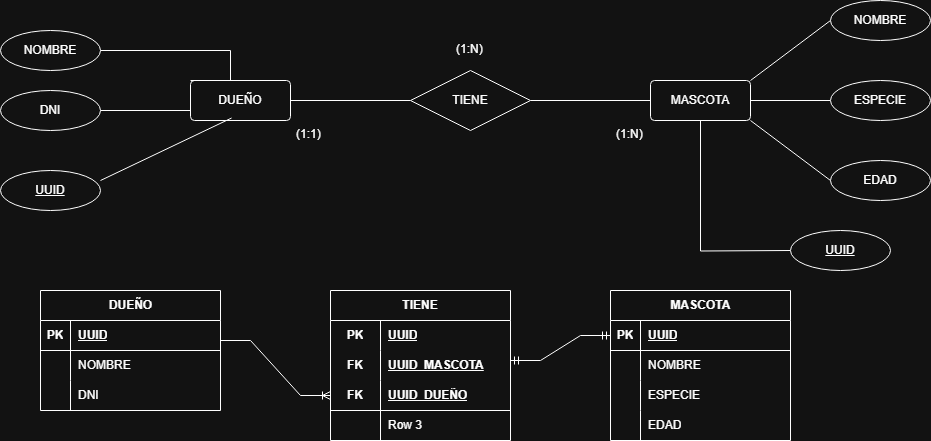

The diagram above was exported from draw.io. Its source (the exported page's mxGraphModel, read from the mxfile embedded in the PNG):
<mxGraphModel dx="1272" dy="873" grid="1" gridSize="10" guides="1" tooltips="1" connect="1" arrows="1" fold="1" page="0" pageScale="1" pageWidth="850" pageHeight="1100" math="0" shadow="0" extFonts="Permanent Marker^https://fonts.googleapis.com/css?family=Permanent+Marker">
  <root>
    <mxCell id="0" />
    <mxCell id="1" parent="0" />
    <mxCell id="_g031wc3BVpbLvKQP_oa-1" value="MASCOTA" style="rounded=1;arcSize=10;whiteSpace=wrap;html=1;align=center;" parent="1" vertex="1">
      <mxGeometry x="540" y="-190" width="100" height="40" as="geometry" />
    </mxCell>
    <mxCell id="_g031wc3BVpbLvKQP_oa-12" style="rounded=0;orthogonalLoop=1;jettySize=auto;html=1;exitX=1;exitY=0.5;exitDx=0;exitDy=0;entryX=0;entryY=0.5;entryDx=0;entryDy=0;endArrow=none;startFill=0;startArrow=none;" parent="1" source="_g031wc3BVpbLvKQP_oa-2" target="_g031wc3BVpbLvKQP_oa-3" edge="1">
      <mxGeometry relative="1" as="geometry" />
    </mxCell>
    <mxCell id="_g031wc3BVpbLvKQP_oa-2" value="DUEÑO" style="rounded=1;arcSize=10;whiteSpace=wrap;html=1;align=center;" parent="1" vertex="1">
      <mxGeometry x="80" y="-190" width="100" height="40" as="geometry" />
    </mxCell>
    <mxCell id="_g031wc3BVpbLvKQP_oa-13" style="rounded=0;orthogonalLoop=1;jettySize=auto;html=1;exitX=1;exitY=0.5;exitDx=0;exitDy=0;entryX=0;entryY=0.5;entryDx=0;entryDy=0;endArrow=none;startFill=0;startArrow=none;" parent="1" source="_g031wc3BVpbLvKQP_oa-3" target="_g031wc3BVpbLvKQP_oa-1" edge="1">
      <mxGeometry relative="1" as="geometry" />
    </mxCell>
    <mxCell id="_g031wc3BVpbLvKQP_oa-3" value="TIENE" style="shape=rhombus;perimeter=rhombusPerimeter;whiteSpace=wrap;html=1;align=center;" parent="1" vertex="1">
      <mxGeometry x="300" y="-200" width="120" height="60" as="geometry" />
    </mxCell>
    <mxCell id="_g031wc3BVpbLvKQP_oa-10" style="edgeStyle=orthogonalEdgeStyle;rounded=0;orthogonalLoop=1;jettySize=auto;html=1;exitX=1;exitY=0.5;exitDx=0;exitDy=0;entryX=0;entryY=0;entryDx=0;entryDy=0;endArrow=none;startFill=0;" parent="1" source="_g031wc3BVpbLvKQP_oa-4" target="_g031wc3BVpbLvKQP_oa-2" edge="1">
      <mxGeometry relative="1" as="geometry">
        <Array as="points">
          <mxPoint x="120" y="-220" />
          <mxPoint x="120" y="-190" />
        </Array>
      </mxGeometry>
    </mxCell>
    <mxCell id="_g031wc3BVpbLvKQP_oa-4" value="NOMBRE" style="ellipse;whiteSpace=wrap;html=1;align=center;" parent="1" vertex="1">
      <mxGeometry x="-110" y="-240" width="100" height="40" as="geometry" />
    </mxCell>
    <mxCell id="_g031wc3BVpbLvKQP_oa-23" style="edgeStyle=orthogonalEdgeStyle;rounded=0;orthogonalLoop=1;jettySize=auto;html=1;exitX=1;exitY=0.5;exitDx=0;exitDy=0;entryX=0;entryY=0.75;entryDx=0;entryDy=0;endArrow=none;startFill=0;" parent="1" source="_g031wc3BVpbLvKQP_oa-5" target="_g031wc3BVpbLvKQP_oa-2" edge="1">
      <mxGeometry relative="1" as="geometry" />
    </mxCell>
    <mxCell id="_g031wc3BVpbLvKQP_oa-5" value="DNI" style="ellipse;whiteSpace=wrap;html=1;align=center;" parent="1" vertex="1">
      <mxGeometry x="-110" y="-180" width="100" height="40" as="geometry" />
    </mxCell>
    <mxCell id="_g031wc3BVpbLvKQP_oa-14" style="rounded=0;orthogonalLoop=1;jettySize=auto;html=1;exitX=0;exitY=0.5;exitDx=0;exitDy=0;entryX=1;entryY=0;entryDx=0;entryDy=0;endArrow=none;startFill=0;startArrow=none;" parent="1" source="_g031wc3BVpbLvKQP_oa-6" target="_g031wc3BVpbLvKQP_oa-1" edge="1">
      <mxGeometry relative="1" as="geometry" />
    </mxCell>
    <mxCell id="_g031wc3BVpbLvKQP_oa-6" value="NOMBRE" style="ellipse;whiteSpace=wrap;html=1;align=center;" parent="1" vertex="1">
      <mxGeometry x="720" y="-270" width="100" height="40" as="geometry" />
    </mxCell>
    <mxCell id="_g031wc3BVpbLvKQP_oa-15" style="rounded=0;orthogonalLoop=1;jettySize=auto;html=1;exitX=0;exitY=0.5;exitDx=0;exitDy=0;entryX=1;entryY=0.5;entryDx=0;entryDy=0;endArrow=none;startFill=0;startArrow=none;" parent="1" source="_g031wc3BVpbLvKQP_oa-7" target="_g031wc3BVpbLvKQP_oa-1" edge="1">
      <mxGeometry relative="1" as="geometry" />
    </mxCell>
    <mxCell id="_g031wc3BVpbLvKQP_oa-7" value="ESPECIE" style="ellipse;whiteSpace=wrap;html=1;align=center;" parent="1" vertex="1">
      <mxGeometry x="720" y="-190" width="100" height="40" as="geometry" />
    </mxCell>
    <mxCell id="_g031wc3BVpbLvKQP_oa-16" style="rounded=0;orthogonalLoop=1;jettySize=auto;html=1;exitX=0;exitY=0.5;exitDx=0;exitDy=0;entryX=1;entryY=1;entryDx=0;entryDy=0;endArrow=none;startFill=0;startArrow=none;" parent="1" source="_g031wc3BVpbLvKQP_oa-8" target="_g031wc3BVpbLvKQP_oa-1" edge="1">
      <mxGeometry relative="1" as="geometry" />
    </mxCell>
    <mxCell id="_g031wc3BVpbLvKQP_oa-8" value="EDAD" style="ellipse;whiteSpace=wrap;html=1;align=center;" parent="1" vertex="1">
      <mxGeometry x="720" y="-110" width="100" height="40" as="geometry" />
    </mxCell>
    <mxCell id="_g031wc3BVpbLvKQP_oa-17" value="(1:N)" style="text;strokeColor=none;fillColor=none;spacingLeft=4;spacingRight=4;overflow=hidden;rotatable=0;points=[[0,0.5],[1,0.5]];portConstraint=eastwest;fontSize=12;whiteSpace=wrap;html=1;" parent="1" vertex="1">
      <mxGeometry x="500" y="-150" width="40" height="30" as="geometry" />
    </mxCell>
    <mxCell id="_g031wc3BVpbLvKQP_oa-18" value="(1:1)" style="text;strokeColor=none;fillColor=none;spacingLeft=4;spacingRight=4;overflow=hidden;rotatable=0;points=[[0,0.5],[1,0.5]];portConstraint=eastwest;fontSize=12;whiteSpace=wrap;html=1;" parent="1" vertex="1">
      <mxGeometry x="180" y="-150" width="40" height="30" as="geometry" />
    </mxCell>
    <mxCell id="_g031wc3BVpbLvKQP_oa-19" value="(1:N)" style="text;strokeColor=none;fillColor=none;spacingLeft=4;spacingRight=4;overflow=hidden;rotatable=0;points=[[0,0.5],[1,0.5]];portConstraint=eastwest;fontSize=12;whiteSpace=wrap;html=1;" parent="1" vertex="1">
      <mxGeometry x="340" y="-235" width="40" height="30" as="geometry" />
    </mxCell>
    <mxCell id="6VP5a5fCEbX-P338CBB6-4" style="edgeStyle=orthogonalEdgeStyle;rounded=0;orthogonalLoop=1;jettySize=auto;html=1;exitX=0;exitY=0.5;exitDx=0;exitDy=0;entryX=0.5;entryY=1;entryDx=0;entryDy=0;endArrow=none;startFill=0;" parent="1" target="_g031wc3BVpbLvKQP_oa-1" edge="1">
      <mxGeometry relative="1" as="geometry">
        <mxPoint x="680" y="-20" as="sourcePoint" />
      </mxGeometry>
    </mxCell>
    <mxCell id="6VP5a5fCEbX-P338CBB6-3" style="rounded=0;orthogonalLoop=1;jettySize=auto;html=1;exitX=1;exitY=0.5;exitDx=0;exitDy=0;entryX=0.411;entryY=0.938;entryDx=0;entryDy=0;entryPerimeter=0;endArrow=none;startFill=0;" parent="1" target="_g031wc3BVpbLvKQP_oa-2" edge="1">
      <mxGeometry relative="1" as="geometry">
        <mxPoint x="-10" y="-90" as="sourcePoint" />
      </mxGeometry>
    </mxCell>
    <mxCell id="6VP5a5fCEbX-P338CBB6-5" value="TIENE" style="shape=table;startSize=30;container=1;collapsible=1;childLayout=tableLayout;fixedRows=1;rowLines=0;fontStyle=1;align=center;resizeLast=1;html=1;whiteSpace=wrap;" parent="1" vertex="1">
      <mxGeometry x="220" y="20" width="180" height="150" as="geometry" />
    </mxCell>
    <mxCell id="6VP5a5fCEbX-P338CBB6-6" value="" style="shape=tableRow;horizontal=0;startSize=0;swimlaneHead=0;swimlaneBody=0;fillColor=none;collapsible=0;dropTarget=0;points=[[0,0.5],[1,0.5]];portConstraint=eastwest;top=0;left=0;right=0;bottom=0;html=1;" parent="6VP5a5fCEbX-P338CBB6-5" vertex="1">
      <mxGeometry y="30" width="180" height="30" as="geometry" />
    </mxCell>
    <mxCell id="6VP5a5fCEbX-P338CBB6-7" value="PK" style="shape=partialRectangle;connectable=0;fillColor=none;top=0;left=0;bottom=0;right=0;fontStyle=1;overflow=hidden;html=1;whiteSpace=wrap;" parent="6VP5a5fCEbX-P338CBB6-6" vertex="1">
      <mxGeometry width="50" height="30" as="geometry">
        <mxRectangle width="50" height="30" as="alternateBounds" />
      </mxGeometry>
    </mxCell>
    <mxCell id="6VP5a5fCEbX-P338CBB6-8" value="UUID" style="shape=partialRectangle;connectable=0;fillColor=none;top=0;left=0;bottom=0;right=0;align=left;spacingLeft=6;fontStyle=5;overflow=hidden;html=1;whiteSpace=wrap;" parent="6VP5a5fCEbX-P338CBB6-6" vertex="1">
      <mxGeometry x="50" width="130" height="30" as="geometry">
        <mxRectangle width="130" height="30" as="alternateBounds" />
      </mxGeometry>
    </mxCell>
    <mxCell id="Q9l-4EniWtBvWAQrHqpH-4" value="" style="shape=tableRow;horizontal=0;startSize=0;swimlaneHead=0;swimlaneBody=0;fillColor=none;collapsible=0;dropTarget=0;points=[[0,0.5],[1,0.5]];portConstraint=eastwest;top=0;left=0;right=0;bottom=0;html=1;" parent="6VP5a5fCEbX-P338CBB6-5" vertex="1">
      <mxGeometry y="60" width="180" height="30" as="geometry" />
    </mxCell>
    <mxCell id="Q9l-4EniWtBvWAQrHqpH-5" value="FK" style="shape=partialRectangle;connectable=0;fillColor=none;top=0;left=0;bottom=0;right=0;fontStyle=1;overflow=hidden;html=1;whiteSpace=wrap;" parent="Q9l-4EniWtBvWAQrHqpH-4" vertex="1">
      <mxGeometry width="50" height="30" as="geometry">
        <mxRectangle width="50" height="30" as="alternateBounds" />
      </mxGeometry>
    </mxCell>
    <mxCell id="Q9l-4EniWtBvWAQrHqpH-6" value="UUID_MASCOTA" style="shape=partialRectangle;connectable=0;fillColor=none;top=0;left=0;bottom=0;right=0;align=left;spacingLeft=6;fontStyle=5;overflow=hidden;html=1;whiteSpace=wrap;" parent="Q9l-4EniWtBvWAQrHqpH-4" vertex="1">
      <mxGeometry x="50" width="130" height="30" as="geometry">
        <mxRectangle width="130" height="30" as="alternateBounds" />
      </mxGeometry>
    </mxCell>
    <mxCell id="6VP5a5fCEbX-P338CBB6-9" value="" style="shape=tableRow;horizontal=0;startSize=0;swimlaneHead=0;swimlaneBody=0;fillColor=none;collapsible=0;dropTarget=0;points=[[0,0.5],[1,0.5]];portConstraint=eastwest;top=0;left=0;right=0;bottom=1;html=1;" parent="6VP5a5fCEbX-P338CBB6-5" vertex="1">
      <mxGeometry y="90" width="180" height="30" as="geometry" />
    </mxCell>
    <mxCell id="6VP5a5fCEbX-P338CBB6-10" value="FK" style="shape=partialRectangle;connectable=0;fillColor=none;top=0;left=0;bottom=0;right=0;fontStyle=1;overflow=hidden;html=1;whiteSpace=wrap;" parent="6VP5a5fCEbX-P338CBB6-9" vertex="1">
      <mxGeometry width="50" height="30" as="geometry">
        <mxRectangle width="50" height="30" as="alternateBounds" />
      </mxGeometry>
    </mxCell>
    <mxCell id="6VP5a5fCEbX-P338CBB6-11" value="UUID_DUEÑ&lt;span style=&quot;background-color: transparent; color: light-dark(rgb(0, 0, 0), rgb(255, 255, 255));&quot;&gt;O&lt;/span&gt;" style="shape=partialRectangle;connectable=0;fillColor=none;top=0;left=0;bottom=0;right=0;align=left;spacingLeft=6;fontStyle=5;overflow=hidden;html=1;whiteSpace=wrap;" parent="6VP5a5fCEbX-P338CBB6-9" vertex="1">
      <mxGeometry x="50" width="130" height="30" as="geometry">
        <mxRectangle width="130" height="30" as="alternateBounds" />
      </mxGeometry>
    </mxCell>
    <mxCell id="6VP5a5fCEbX-P338CBB6-12" value="" style="shape=tableRow;horizontal=0;startSize=0;swimlaneHead=0;swimlaneBody=0;fillColor=none;collapsible=0;dropTarget=0;points=[[0,0.5],[1,0.5]];portConstraint=eastwest;top=0;left=0;right=0;bottom=0;html=1;" parent="6VP5a5fCEbX-P338CBB6-5" vertex="1">
      <mxGeometry y="120" width="180" height="30" as="geometry" />
    </mxCell>
    <mxCell id="6VP5a5fCEbX-P338CBB6-13" value="" style="shape=partialRectangle;connectable=0;fillColor=none;top=0;left=0;bottom=0;right=0;editable=1;overflow=hidden;html=1;whiteSpace=wrap;" parent="6VP5a5fCEbX-P338CBB6-12" vertex="1">
      <mxGeometry width="50" height="30" as="geometry">
        <mxRectangle width="50" height="30" as="alternateBounds" />
      </mxGeometry>
    </mxCell>
    <mxCell id="6VP5a5fCEbX-P338CBB6-14" value="Row 3" style="shape=partialRectangle;connectable=0;fillColor=none;top=0;left=0;bottom=0;right=0;align=left;spacingLeft=6;overflow=hidden;html=1;whiteSpace=wrap;" parent="6VP5a5fCEbX-P338CBB6-12" vertex="1">
      <mxGeometry x="50" width="130" height="30" as="geometry">
        <mxRectangle width="130" height="30" as="alternateBounds" />
      </mxGeometry>
    </mxCell>
    <mxCell id="6VP5a5fCEbX-P338CBB6-31" value="DUEÑO" style="shape=table;startSize=30;container=1;collapsible=1;childLayout=tableLayout;fixedRows=1;rowLines=0;fontStyle=1;align=center;resizeLast=1;html=1;" parent="1" vertex="1">
      <mxGeometry x="-70" y="20" width="180" height="120" as="geometry" />
    </mxCell>
    <mxCell id="6VP5a5fCEbX-P338CBB6-32" value="" style="shape=tableRow;horizontal=0;startSize=0;swimlaneHead=0;swimlaneBody=0;fillColor=none;collapsible=0;dropTarget=0;points=[[0,0.5],[1,0.5]];portConstraint=eastwest;top=0;left=0;right=0;bottom=1;" parent="6VP5a5fCEbX-P338CBB6-31" vertex="1">
      <mxGeometry y="30" width="180" height="30" as="geometry" />
    </mxCell>
    <mxCell id="6VP5a5fCEbX-P338CBB6-33" value="PK" style="shape=partialRectangle;connectable=0;fillColor=none;top=0;left=0;bottom=0;right=0;fontStyle=1;overflow=hidden;whiteSpace=wrap;html=1;" parent="6VP5a5fCEbX-P338CBB6-32" vertex="1">
      <mxGeometry width="30" height="30" as="geometry">
        <mxRectangle width="30" height="30" as="alternateBounds" />
      </mxGeometry>
    </mxCell>
    <mxCell id="6VP5a5fCEbX-P338CBB6-34" value="UUID" style="shape=partialRectangle;connectable=0;fillColor=none;top=0;left=0;bottom=0;right=0;align=left;spacingLeft=6;fontStyle=5;overflow=hidden;whiteSpace=wrap;html=1;" parent="6VP5a5fCEbX-P338CBB6-32" vertex="1">
      <mxGeometry x="30" width="150" height="30" as="geometry">
        <mxRectangle width="150" height="30" as="alternateBounds" />
      </mxGeometry>
    </mxCell>
    <mxCell id="6VP5a5fCEbX-P338CBB6-35" value="" style="shape=tableRow;horizontal=0;startSize=0;swimlaneHead=0;swimlaneBody=0;fillColor=none;collapsible=0;dropTarget=0;points=[[0,0.5],[1,0.5]];portConstraint=eastwest;top=0;left=0;right=0;bottom=0;" parent="6VP5a5fCEbX-P338CBB6-31" vertex="1">
      <mxGeometry y="60" width="180" height="30" as="geometry" />
    </mxCell>
    <mxCell id="6VP5a5fCEbX-P338CBB6-36" value="" style="shape=partialRectangle;connectable=0;fillColor=none;top=0;left=0;bottom=0;right=0;editable=1;overflow=hidden;whiteSpace=wrap;html=1;" parent="6VP5a5fCEbX-P338CBB6-35" vertex="1">
      <mxGeometry width="30" height="30" as="geometry">
        <mxRectangle width="30" height="30" as="alternateBounds" />
      </mxGeometry>
    </mxCell>
    <mxCell id="6VP5a5fCEbX-P338CBB6-37" value="NOMBRE" style="shape=partialRectangle;connectable=0;fillColor=none;top=0;left=0;bottom=0;right=0;align=left;spacingLeft=6;overflow=hidden;whiteSpace=wrap;html=1;" parent="6VP5a5fCEbX-P338CBB6-35" vertex="1">
      <mxGeometry x="30" width="150" height="30" as="geometry">
        <mxRectangle width="150" height="30" as="alternateBounds" />
      </mxGeometry>
    </mxCell>
    <mxCell id="6VP5a5fCEbX-P338CBB6-38" value="" style="shape=tableRow;horizontal=0;startSize=0;swimlaneHead=0;swimlaneBody=0;fillColor=none;collapsible=0;dropTarget=0;points=[[0,0.5],[1,0.5]];portConstraint=eastwest;top=0;left=0;right=0;bottom=0;" parent="6VP5a5fCEbX-P338CBB6-31" vertex="1">
      <mxGeometry y="90" width="180" height="30" as="geometry" />
    </mxCell>
    <mxCell id="6VP5a5fCEbX-P338CBB6-39" value="" style="shape=partialRectangle;connectable=0;fillColor=none;top=0;left=0;bottom=0;right=0;editable=1;overflow=hidden;whiteSpace=wrap;html=1;" parent="6VP5a5fCEbX-P338CBB6-38" vertex="1">
      <mxGeometry width="30" height="30" as="geometry">
        <mxRectangle width="30" height="30" as="alternateBounds" />
      </mxGeometry>
    </mxCell>
    <mxCell id="6VP5a5fCEbX-P338CBB6-40" value="DNI" style="shape=partialRectangle;connectable=0;fillColor=none;top=0;left=0;bottom=0;right=0;align=left;spacingLeft=6;overflow=hidden;whiteSpace=wrap;html=1;" parent="6VP5a5fCEbX-P338CBB6-38" vertex="1">
      <mxGeometry x="30" width="150" height="30" as="geometry">
        <mxRectangle width="150" height="30" as="alternateBounds" />
      </mxGeometry>
    </mxCell>
    <mxCell id="6VP5a5fCEbX-P338CBB6-44" value="MASCOTA" style="shape=table;startSize=30;container=1;collapsible=1;childLayout=tableLayout;fixedRows=1;rowLines=0;fontStyle=1;align=center;resizeLast=1;html=1;" parent="1" vertex="1">
      <mxGeometry x="500" y="20" width="180" height="150" as="geometry" />
    </mxCell>
    <mxCell id="6VP5a5fCEbX-P338CBB6-45" value="" style="shape=tableRow;horizontal=0;startSize=0;swimlaneHead=0;swimlaneBody=0;fillColor=none;collapsible=0;dropTarget=0;points=[[0,0.5],[1,0.5]];portConstraint=eastwest;top=0;left=0;right=0;bottom=1;" parent="6VP5a5fCEbX-P338CBB6-44" vertex="1">
      <mxGeometry y="30" width="180" height="30" as="geometry" />
    </mxCell>
    <mxCell id="6VP5a5fCEbX-P338CBB6-46" value="PK" style="shape=partialRectangle;connectable=0;fillColor=none;top=0;left=0;bottom=0;right=0;fontStyle=1;overflow=hidden;whiteSpace=wrap;html=1;" parent="6VP5a5fCEbX-P338CBB6-45" vertex="1">
      <mxGeometry width="30" height="30" as="geometry">
        <mxRectangle width="30" height="30" as="alternateBounds" />
      </mxGeometry>
    </mxCell>
    <mxCell id="6VP5a5fCEbX-P338CBB6-47" value="UUID" style="shape=partialRectangle;connectable=0;fillColor=none;top=0;left=0;bottom=0;right=0;align=left;spacingLeft=6;fontStyle=5;overflow=hidden;whiteSpace=wrap;html=1;" parent="6VP5a5fCEbX-P338CBB6-45" vertex="1">
      <mxGeometry x="30" width="150" height="30" as="geometry">
        <mxRectangle width="150" height="30" as="alternateBounds" />
      </mxGeometry>
    </mxCell>
    <mxCell id="6VP5a5fCEbX-P338CBB6-48" value="" style="shape=tableRow;horizontal=0;startSize=0;swimlaneHead=0;swimlaneBody=0;fillColor=none;collapsible=0;dropTarget=0;points=[[0,0.5],[1,0.5]];portConstraint=eastwest;top=0;left=0;right=0;bottom=0;" parent="6VP5a5fCEbX-P338CBB6-44" vertex="1">
      <mxGeometry y="60" width="180" height="30" as="geometry" />
    </mxCell>
    <mxCell id="6VP5a5fCEbX-P338CBB6-49" value="" style="shape=partialRectangle;connectable=0;fillColor=none;top=0;left=0;bottom=0;right=0;editable=1;overflow=hidden;whiteSpace=wrap;html=1;" parent="6VP5a5fCEbX-P338CBB6-48" vertex="1">
      <mxGeometry width="30" height="30" as="geometry">
        <mxRectangle width="30" height="30" as="alternateBounds" />
      </mxGeometry>
    </mxCell>
    <mxCell id="6VP5a5fCEbX-P338CBB6-50" value="NOMBRE" style="shape=partialRectangle;connectable=0;fillColor=none;top=0;left=0;bottom=0;right=0;align=left;spacingLeft=6;overflow=hidden;whiteSpace=wrap;html=1;" parent="6VP5a5fCEbX-P338CBB6-48" vertex="1">
      <mxGeometry x="30" width="150" height="30" as="geometry">
        <mxRectangle width="150" height="30" as="alternateBounds" />
      </mxGeometry>
    </mxCell>
    <mxCell id="6VP5a5fCEbX-P338CBB6-51" value="" style="shape=tableRow;horizontal=0;startSize=0;swimlaneHead=0;swimlaneBody=0;fillColor=none;collapsible=0;dropTarget=0;points=[[0,0.5],[1,0.5]];portConstraint=eastwest;top=0;left=0;right=0;bottom=0;" parent="6VP5a5fCEbX-P338CBB6-44" vertex="1">
      <mxGeometry y="90" width="180" height="30" as="geometry" />
    </mxCell>
    <mxCell id="6VP5a5fCEbX-P338CBB6-52" value="" style="shape=partialRectangle;connectable=0;fillColor=none;top=0;left=0;bottom=0;right=0;editable=1;overflow=hidden;whiteSpace=wrap;html=1;" parent="6VP5a5fCEbX-P338CBB6-51" vertex="1">
      <mxGeometry width="30" height="30" as="geometry">
        <mxRectangle width="30" height="30" as="alternateBounds" />
      </mxGeometry>
    </mxCell>
    <mxCell id="6VP5a5fCEbX-P338CBB6-53" value="ESPECIE" style="shape=partialRectangle;connectable=0;fillColor=none;top=0;left=0;bottom=0;right=0;align=left;spacingLeft=6;overflow=hidden;whiteSpace=wrap;html=1;" parent="6VP5a5fCEbX-P338CBB6-51" vertex="1">
      <mxGeometry x="30" width="150" height="30" as="geometry">
        <mxRectangle width="150" height="30" as="alternateBounds" />
      </mxGeometry>
    </mxCell>
    <mxCell id="6VP5a5fCEbX-P338CBB6-54" value="" style="shape=tableRow;horizontal=0;startSize=0;swimlaneHead=0;swimlaneBody=0;fillColor=none;collapsible=0;dropTarget=0;points=[[0,0.5],[1,0.5]];portConstraint=eastwest;top=0;left=0;right=0;bottom=0;" parent="6VP5a5fCEbX-P338CBB6-44" vertex="1">
      <mxGeometry y="120" width="180" height="30" as="geometry" />
    </mxCell>
    <mxCell id="6VP5a5fCEbX-P338CBB6-55" value="" style="shape=partialRectangle;connectable=0;fillColor=none;top=0;left=0;bottom=0;right=0;editable=1;overflow=hidden;whiteSpace=wrap;html=1;" parent="6VP5a5fCEbX-P338CBB6-54" vertex="1">
      <mxGeometry width="30" height="30" as="geometry">
        <mxRectangle width="30" height="30" as="alternateBounds" />
      </mxGeometry>
    </mxCell>
    <mxCell id="6VP5a5fCEbX-P338CBB6-56" value="EDAD" style="shape=partialRectangle;connectable=0;fillColor=none;top=0;left=0;bottom=0;right=0;align=left;spacingLeft=6;overflow=hidden;whiteSpace=wrap;html=1;" parent="6VP5a5fCEbX-P338CBB6-54" vertex="1">
      <mxGeometry x="30" width="150" height="30" as="geometry">
        <mxRectangle width="150" height="30" as="alternateBounds" />
      </mxGeometry>
    </mxCell>
    <mxCell id="qq6BpY1nIgnk6IMc_Yzn-1" value="&lt;font style=&quot;vertical-align: inherit;&quot;&gt;&lt;font style=&quot;vertical-align: inherit;&quot;&gt;UUID&lt;/font&gt;&lt;/font&gt;" style="ellipse;whiteSpace=wrap;html=1;align=center;fontStyle=4;" parent="1" vertex="1">
      <mxGeometry x="-110" y="-100" width="100" height="40" as="geometry" />
    </mxCell>
    <mxCell id="qq6BpY1nIgnk6IMc_Yzn-2" value="&lt;font style=&quot;vertical-align: inherit;&quot;&gt;&lt;font style=&quot;vertical-align: inherit;&quot;&gt;UUID&lt;/font&gt;&lt;/font&gt;" style="ellipse;whiteSpace=wrap;html=1;align=center;fontStyle=4;" parent="1" vertex="1">
      <mxGeometry x="680" y="-40" width="100" height="40" as="geometry" />
    </mxCell>
    <mxCell id="__JRrc0RgeZltR_qWWvl-1" value="" style="edgeStyle=entityRelationEdgeStyle;fontSize=12;html=1;endArrow=ERoneToMany;rounded=0;entryX=0;entryY=0.5;entryDx=0;entryDy=0;" edge="1" parent="1" target="6VP5a5fCEbX-P338CBB6-9">
      <mxGeometry width="100" height="100" relative="1" as="geometry">
        <mxPoint x="110" y="70" as="sourcePoint" />
        <mxPoint x="210" y="-30" as="targetPoint" />
      </mxGeometry>
    </mxCell>
    <mxCell id="__JRrc0RgeZltR_qWWvl-2" value="" style="edgeStyle=entityRelationEdgeStyle;fontSize=12;html=1;endArrow=ERmandOne;startArrow=ERmandOne;rounded=0;entryX=0;entryY=0.5;entryDx=0;entryDy=0;" edge="1" parent="1" target="6VP5a5fCEbX-P338CBB6-45">
      <mxGeometry width="100" height="100" relative="1" as="geometry">
        <mxPoint x="400" y="90" as="sourcePoint" />
        <mxPoint x="500" y="-10" as="targetPoint" />
      </mxGeometry>
    </mxCell>
  </root>
</mxGraphModel>